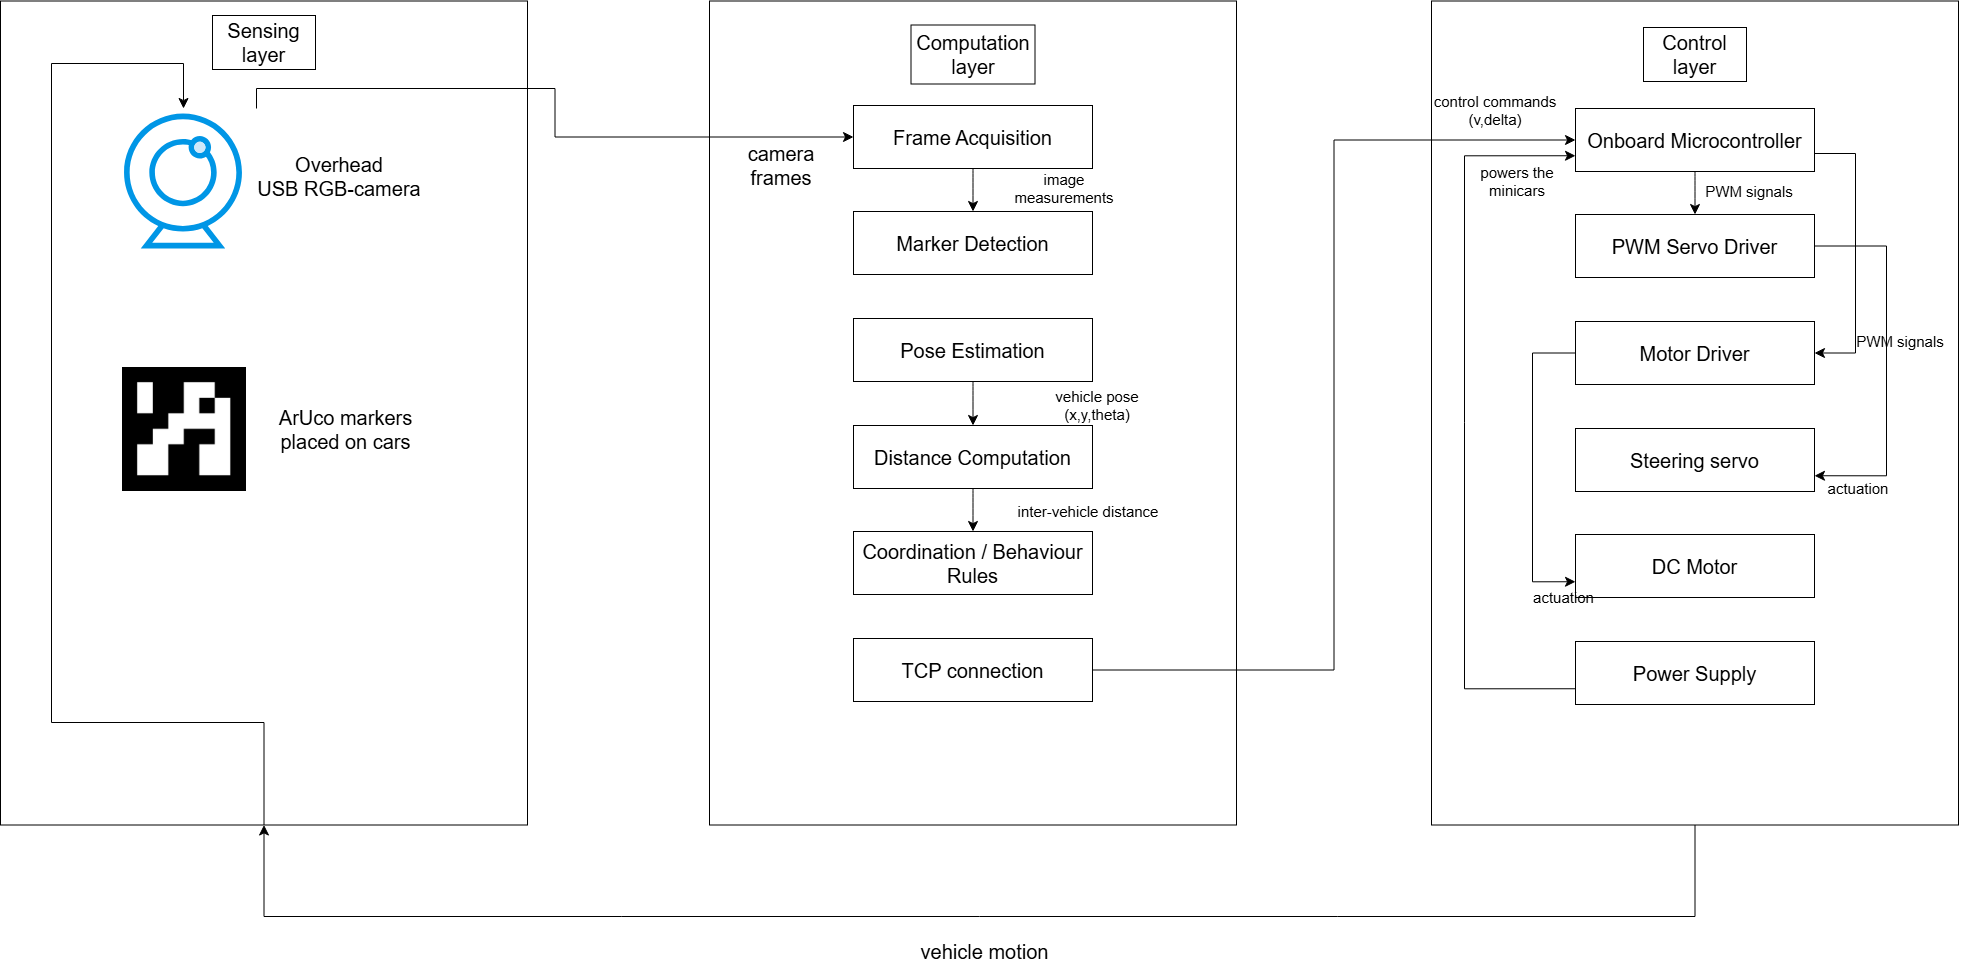

The diagram above was exported from draw.io. Its source (the exported page's mxGraphModel, read from the mxfile embedded in the PNG):
<mxGraphModel dx="2695" dy="1540" grid="0" gridSize="10" guides="1" tooltips="1" connect="1" arrows="1" fold="1" page="0" pageScale="1" pageWidth="827" pageHeight="1169" background="#ffffff" math="0" shadow="0">
  <root>
    <mxCell id="0" />
    <mxCell id="1" parent="0" />
    <mxCell id="ioUeaDKU-nQCMctguKn--62" parent="1" style="rounded=0;whiteSpace=wrap;html=1;fillColor=none;" value="&lt;span style=&quot;color: rgba(0, 0, 0, 0); font-family: monospace; font-size: 0px; text-align: start; white-space: nowrap;&quot;&gt;%3CmxGraphModel%3E%3Croot%3E%3CmxCell%20id%3D%220%22%2F%3E%3CmxCell%20id%3D%221%22%20parent%3D%220%22%2F%3E%3CmxCell%20id%3D%222%22%20parent%3D%221%22%20style%3D%22text%3Bhtml%3D1%3Balign%3Dcenter%3BverticalAlign%3Dmiddle%3BwhiteSpace%3Dwrap%3Brounded%3D0%3B%22%20value%3D%22%26lt%3Bfont%20style%3D%26quot%3Bfont-size%3A%2020px%3B%26quot%3B%26gt%3BArUco%20markers%26lt%3B%2Ffont%26gt%3B%26lt%3Bdiv%26gt%3B%26lt%3Bfont%20style%3D%26quot%3Bfont-size%3A%2020px%3B%26quot%3B%26gt%3Bplaced%20on%20cars%26lt%3B%2Ffont%26gt%3B%26lt%3B%2Fdiv%26gt%3B%22%20vertex%3D%221%22%3E%3CmxGeometry%20height%3D%2244%22%20width%3D%22161%22%20x%3D%22-458.5%22%20y%3D%22207%22%20as%3D%22geometry%22%2F%3E%3C%2FmxCell%3E%3C%2Froot%3E%3C%2FmxGraphModel%3E&lt;/span&gt;" vertex="1">
      <mxGeometry height="824" width="527" x="-14" y="-199.5" as="geometry" />
    </mxCell>
    <mxCell id="ioUeaDKU-nQCMctguKn--108" edge="1" parent="1" source="ioUeaDKU-nQCMctguKn--1" style="edgeStyle=orthogonalEdgeStyle;rounded=0;orthogonalLoop=1;jettySize=auto;html=1;exitX=0.5;exitY=1;exitDx=0;exitDy=0;fontSize=12;startSize=8;endSize=8;" target="ioUeaDKU-nQCMctguKn--53">
      <mxGeometry relative="1" as="geometry">
        <Array as="points">
          <mxPoint x="-460" y="522" />
          <mxPoint x="-672" y="522" />
          <mxPoint x="-672" y="-137" />
          <mxPoint x="-540" y="-137" />
        </Array>
      </mxGeometry>
    </mxCell>
    <mxCell id="ioUeaDKU-nQCMctguKn--1" parent="1" style="rounded=0;whiteSpace=wrap;html=1;fillColor=none;" value="" vertex="1">
      <mxGeometry height="824" width="527" x="-723" y="-199.5" as="geometry" />
    </mxCell>
    <mxCell id="ioUeaDKU-nQCMctguKn--47" parent="1" style="text;html=1;align=center;verticalAlign=middle;whiteSpace=wrap;rounded=0;strokeColor=default;" value="&lt;font style=&quot;font-size: 20px;&quot;&gt;Sensing layer&lt;/font&gt;" vertex="1">
      <mxGeometry height="54" width="103" x="-511" y="-185" as="geometry" />
    </mxCell>
    <mxCell id="ioUeaDKU-nQCMctguKn--83" edge="1" parent="1" source="ioUeaDKU-nQCMctguKn--53" style="rounded=0;orthogonalLoop=1;jettySize=auto;html=1;exitX=1;exitY=0;exitDx=0;exitDy=0;fontSize=12;startSize=8;endSize=8;edgeStyle=orthogonalEdgeStyle;" target="ioUeaDKU-nQCMctguKn--58">
      <mxGeometry relative="1" as="geometry" />
    </mxCell>
    <mxCell id="ioUeaDKU-nQCMctguKn--53" parent="1" style="shape=image;html=1;verticalAlign=top;verticalLabelPosition=bottom;labelBackgroundColor=#ffffff;imageAspect=0;aspect=fixed;image=https://icons.diagrams.net/icon-cache1/Computer_Hardware_Cute_Style_vol_1-2890/camera__cam__web__multimedia__webcam__webcamera__live-1219.svg" value="" vertex="1">
      <mxGeometry height="146" width="146" x="-613" y="-92" as="geometry" />
    </mxCell>
    <mxCell id="ioUeaDKU-nQCMctguKn--54" parent="1" style="text;html=1;align=center;verticalAlign=middle;whiteSpace=wrap;rounded=0;" value="&lt;font style=&quot;font-size: 20px;&quot;&gt;Overhead&lt;br&gt;USB RGB-camera&lt;/font&gt;" vertex="1">
      <mxGeometry height="59" width="192" x="-480.5" y="-54" as="geometry" />
    </mxCell>
    <mxCell id="ioUeaDKU-nQCMctguKn--55" parent="1" style="shape=image;verticalLabelPosition=bottom;labelBackgroundColor=default;verticalAlign=top;aspect=fixed;imageAspect=0;image=data:image/avif,(base64 omitted: 2524 chars);" value="" vertex="1">
      <mxGeometry height="124" width="124" x="-601" y="167" as="geometry" />
    </mxCell>
    <mxCell id="ioUeaDKU-nQCMctguKn--57" parent="1" style="text;html=1;align=center;verticalAlign=middle;whiteSpace=wrap;rounded=0;" value="&lt;font style=&quot;font-size: 20px;&quot;&gt;ArUco markers&lt;/font&gt;&lt;div&gt;&lt;font style=&quot;font-size: 20px;&quot;&gt;placed on cars&lt;/font&gt;&lt;/div&gt;" vertex="1">
      <mxGeometry height="44" width="161" x="-458.5" y="207" as="geometry" />
    </mxCell>
    <mxCell id="ioUeaDKU-nQCMctguKn--85" edge="1" parent="1" source="ioUeaDKU-nQCMctguKn--58" style="edgeStyle=none;curved=1;rounded=0;orthogonalLoop=1;jettySize=auto;html=1;exitX=0.5;exitY=1;exitDx=0;exitDy=0;entryX=0.5;entryY=0;entryDx=0;entryDy=0;fontSize=12;startSize=8;endSize=8;" target="ioUeaDKU-nQCMctguKn--68">
      <mxGeometry relative="1" as="geometry" />
    </mxCell>
    <mxCell id="ioUeaDKU-nQCMctguKn--58" parent="1" style="text;html=1;align=center;verticalAlign=middle;whiteSpace=wrap;rounded=0;fillColor=none;strokeColor=default;" value="&lt;font style=&quot;font-size: 20px;&quot;&gt;Frame Acquisition&lt;/font&gt;" vertex="1">
      <mxGeometry height="63" width="239" x="130" y="-95" as="geometry" />
    </mxCell>
    <mxCell id="ioUeaDKU-nQCMctguKn--61" edge="1" parent="1" source="ioUeaDKU-nQCMctguKn--1" style="edgeStyle=none;curved=1;rounded=0;orthogonalLoop=1;jettySize=auto;html=1;exitX=1;exitY=1;exitDx=0;exitDy=0;fontSize=12;startSize=8;endSize=8;" target="ioUeaDKU-nQCMctguKn--1">
      <mxGeometry relative="1" as="geometry" />
    </mxCell>
    <mxCell id="ioUeaDKU-nQCMctguKn--105" edge="1" parent="1" source="ioUeaDKU-nQCMctguKn--63" style="edgeStyle=orthogonalEdgeStyle;rounded=0;orthogonalLoop=1;jettySize=auto;html=1;exitX=0.5;exitY=1;exitDx=0;exitDy=0;fontSize=12;startSize=8;endSize=8;entryX=0.5;entryY=1;entryDx=0;entryDy=0;" target="ioUeaDKU-nQCMctguKn--1">
      <mxGeometry relative="1" as="geometry">
        <Array as="points">
          <mxPoint x="972" y="716" />
          <mxPoint x="-460" y="716" />
        </Array>
      </mxGeometry>
    </mxCell>
    <mxCell id="ioUeaDKU-nQCMctguKn--63" parent="1" style="rounded=0;whiteSpace=wrap;html=1;fillColor=none;" value="" vertex="1">
      <mxGeometry height="824" width="527" x="708" y="-199.5" as="geometry" />
    </mxCell>
    <mxCell id="ioUeaDKU-nQCMctguKn--64" parent="1" style="text;html=1;align=center;verticalAlign=middle;whiteSpace=wrap;rounded=0;strokeColor=default;" value="&lt;font style=&quot;font-size: 20px;&quot;&gt;Computation&lt;br&gt;layer&lt;/font&gt;" vertex="1">
      <mxGeometry height="59" width="124" x="187.5" y="-175.5" as="geometry" />
    </mxCell>
    <mxCell id="ioUeaDKU-nQCMctguKn--65" parent="1" style="text;html=1;align=center;verticalAlign=middle;whiteSpace=wrap;rounded=0;strokeColor=default;" value="&lt;font style=&quot;font-size: 20px;&quot;&gt;Control&lt;br&gt;layer&lt;/font&gt;" vertex="1">
      <mxGeometry height="54" width="103" x="920" y="-173" as="geometry" />
    </mxCell>
    <mxCell id="ioUeaDKU-nQCMctguKn--68" parent="1" style="text;html=1;align=center;verticalAlign=middle;whiteSpace=wrap;rounded=0;fillColor=none;strokeColor=default;" value="&lt;font style=&quot;font-size: 20px;&quot;&gt;Marker Detection&lt;/font&gt;" vertex="1">
      <mxGeometry height="63" width="239" x="130" y="11" as="geometry" />
    </mxCell>
    <mxCell id="ioUeaDKU-nQCMctguKn--87" edge="1" parent="1" source="ioUeaDKU-nQCMctguKn--69" style="edgeStyle=none;curved=1;rounded=0;orthogonalLoop=1;jettySize=auto;html=1;exitX=0.5;exitY=1;exitDx=0;exitDy=0;entryX=0.5;entryY=0;entryDx=0;entryDy=0;fontSize=12;startSize=8;endSize=8;" target="ioUeaDKU-nQCMctguKn--71">
      <mxGeometry relative="1" as="geometry" />
    </mxCell>
    <mxCell id="ioUeaDKU-nQCMctguKn--69" parent="1" style="text;html=1;align=center;verticalAlign=middle;whiteSpace=wrap;rounded=0;fillColor=none;strokeColor=default;" value="&lt;font style=&quot;font-size: 20px;&quot;&gt;Pose Estimation&lt;/font&gt;" vertex="1">
      <mxGeometry height="63" width="239" x="130" y="118" as="geometry" />
    </mxCell>
    <mxCell id="ioUeaDKU-nQCMctguKn--90" edge="1" parent="1" source="ioUeaDKU-nQCMctguKn--71" style="edgeStyle=none;curved=1;rounded=0;orthogonalLoop=1;jettySize=auto;html=1;exitX=0.5;exitY=1;exitDx=0;exitDy=0;entryX=0.5;entryY=0;entryDx=0;entryDy=0;fontSize=12;startSize=8;endSize=8;" target="ioUeaDKU-nQCMctguKn--72">
      <mxGeometry relative="1" as="geometry" />
    </mxCell>
    <mxCell id="ioUeaDKU-nQCMctguKn--71" parent="1" style="text;html=1;align=center;verticalAlign=middle;whiteSpace=wrap;rounded=0;fillColor=none;strokeColor=default;" value="&lt;font style=&quot;font-size: 20px;&quot;&gt;Distance Computation&lt;/font&gt;" vertex="1">
      <mxGeometry height="63" width="239" x="130" y="225" as="geometry" />
    </mxCell>
    <mxCell id="ioUeaDKU-nQCMctguKn--72" parent="1" style="text;html=1;align=center;verticalAlign=middle;whiteSpace=wrap;rounded=0;fillColor=none;strokeColor=default;" value="&lt;font style=&quot;font-size: 20px;&quot;&gt;Coordination / Behaviour Rules&lt;/font&gt;" vertex="1">
      <mxGeometry height="63" width="239" x="130" y="331" as="geometry" />
    </mxCell>
    <mxCell id="ioUeaDKU-nQCMctguKn--92" edge="1" parent="1" source="ioUeaDKU-nQCMctguKn--73" style="edgeStyle=orthogonalEdgeStyle;rounded=0;orthogonalLoop=1;jettySize=auto;html=1;exitX=1;exitY=0.5;exitDx=0;exitDy=0;entryX=0;entryY=0.5;entryDx=0;entryDy=0;fontSize=12;startSize=8;endSize=8;" target="ioUeaDKU-nQCMctguKn--74">
      <mxGeometry relative="1" as="geometry" />
    </mxCell>
    <mxCell id="ioUeaDKU-nQCMctguKn--73" parent="1" style="text;html=1;align=center;verticalAlign=middle;whiteSpace=wrap;rounded=0;fillColor=none;strokeColor=default;" value="&lt;font style=&quot;font-size: 20px;&quot;&gt;TCP connection&lt;/font&gt;" vertex="1">
      <mxGeometry height="63" width="239" x="130" y="438" as="geometry" />
    </mxCell>
    <mxCell id="ioUeaDKU-nQCMctguKn--94" edge="1" parent="1" source="ioUeaDKU-nQCMctguKn--74" style="edgeStyle=none;curved=1;rounded=0;orthogonalLoop=1;jettySize=auto;html=1;exitX=0.5;exitY=1;exitDx=0;exitDy=0;entryX=0.5;entryY=0;entryDx=0;entryDy=0;fontSize=12;startSize=8;endSize=8;" target="ioUeaDKU-nQCMctguKn--75">
      <mxGeometry relative="1" as="geometry" />
    </mxCell>
    <mxCell id="ioUeaDKU-nQCMctguKn--95" edge="1" parent="1" source="ioUeaDKU-nQCMctguKn--74" style="edgeStyle=orthogonalEdgeStyle;rounded=0;orthogonalLoop=1;jettySize=auto;html=1;exitX=1;exitY=0.5;exitDx=0;exitDy=0;entryX=1;entryY=0.5;entryDx=0;entryDy=0;fontSize=12;startSize=8;endSize=8;" target="ioUeaDKU-nQCMctguKn--76">
      <mxGeometry relative="1" as="geometry">
        <Array as="points">
          <mxPoint x="1091" y="-47" />
          <mxPoint x="1132" y="-47" />
          <mxPoint x="1132" y="153" />
        </Array>
      </mxGeometry>
    </mxCell>
    <mxCell id="ioUeaDKU-nQCMctguKn--74" parent="1" style="text;html=1;align=center;verticalAlign=middle;whiteSpace=wrap;rounded=0;fillColor=none;strokeColor=default;" value="&lt;font style=&quot;font-size: 20px;&quot;&gt;Onboard Microcontroller&lt;/font&gt;" vertex="1">
      <mxGeometry height="63" width="239" x="852" y="-92" as="geometry" />
    </mxCell>
    <mxCell id="ioUeaDKU-nQCMctguKn--100" edge="1" parent="1" source="ioUeaDKU-nQCMctguKn--75" style="edgeStyle=orthogonalEdgeStyle;rounded=0;orthogonalLoop=1;jettySize=auto;html=1;exitX=1;exitY=0.5;exitDx=0;exitDy=0;entryX=1;entryY=0.75;entryDx=0;entryDy=0;fontSize=12;startSize=8;endSize=8;" target="ioUeaDKU-nQCMctguKn--77">
      <mxGeometry relative="1" as="geometry">
        <Array as="points">
          <mxPoint x="1163" y="45" />
          <mxPoint x="1163" y="275" />
        </Array>
      </mxGeometry>
    </mxCell>
    <mxCell id="ioUeaDKU-nQCMctguKn--75" parent="1" style="text;html=1;align=center;verticalAlign=middle;whiteSpace=wrap;rounded=0;fillColor=none;strokeColor=default;" value="&lt;font style=&quot;font-size: 20px;&quot;&gt;PWM Servo Driver&lt;/font&gt;" vertex="1">
      <mxGeometry height="63" width="239" x="852" y="14" as="geometry" />
    </mxCell>
    <mxCell id="ioUeaDKU-nQCMctguKn--102" edge="1" parent="1" source="ioUeaDKU-nQCMctguKn--76" style="edgeStyle=orthogonalEdgeStyle;rounded=0;orthogonalLoop=1;jettySize=auto;html=1;exitX=0;exitY=0.5;exitDx=0;exitDy=0;entryX=0;entryY=0.75;entryDx=0;entryDy=0;fontSize=12;startSize=8;endSize=8;" target="ioUeaDKU-nQCMctguKn--78">
      <mxGeometry relative="1" as="geometry">
        <Array as="points">
          <mxPoint x="809" y="153" />
          <mxPoint x="809" y="381" />
        </Array>
      </mxGeometry>
    </mxCell>
    <mxCell id="ioUeaDKU-nQCMctguKn--76" parent="1" style="text;html=1;align=center;verticalAlign=middle;whiteSpace=wrap;rounded=0;fillColor=none;strokeColor=default;" value="&lt;font style=&quot;font-size: 20px;&quot;&gt;Motor Driver&lt;/font&gt;" vertex="1">
      <mxGeometry height="63" width="239" x="852" y="121" as="geometry" />
    </mxCell>
    <mxCell id="ioUeaDKU-nQCMctguKn--77" parent="1" style="text;html=1;align=center;verticalAlign=middle;whiteSpace=wrap;rounded=0;fillColor=none;strokeColor=default;" value="&lt;font style=&quot;font-size: 20px;&quot;&gt;Steering servo&lt;/font&gt;" vertex="1">
      <mxGeometry height="63" width="239" x="852" y="228" as="geometry" />
    </mxCell>
    <mxCell id="ioUeaDKU-nQCMctguKn--78" parent="1" style="text;html=1;align=center;verticalAlign=middle;whiteSpace=wrap;rounded=0;fillColor=none;strokeColor=default;" value="&lt;font style=&quot;font-size: 20px;&quot;&gt;DC Motor&lt;/font&gt;" vertex="1">
      <mxGeometry height="63" width="239" x="852" y="334" as="geometry" />
    </mxCell>
    <mxCell id="ioUeaDKU-nQCMctguKn--98" edge="1" parent="1" source="ioUeaDKU-nQCMctguKn--79" style="edgeStyle=orthogonalEdgeStyle;rounded=0;orthogonalLoop=1;jettySize=auto;html=1;entryX=0;entryY=0.75;entryDx=0;entryDy=0;fontSize=12;startSize=8;endSize=8;exitX=0;exitY=0.75;exitDx=0;exitDy=0;" target="ioUeaDKU-nQCMctguKn--74">
      <mxGeometry relative="1" as="geometry">
        <Array as="points">
          <mxPoint x="741" y="488" />
          <mxPoint x="741" y="-45" />
        </Array>
      </mxGeometry>
    </mxCell>
    <mxCell id="ioUeaDKU-nQCMctguKn--79" parent="1" style="text;html=1;align=center;verticalAlign=middle;whiteSpace=wrap;rounded=0;fillColor=none;strokeColor=default;" value="&lt;font style=&quot;font-size: 20px;&quot;&gt;Power Supply&lt;/font&gt;" vertex="1">
      <mxGeometry height="63" width="239" x="852" y="441" as="geometry" />
    </mxCell>
    <mxCell id="ioUeaDKU-nQCMctguKn--84" parent="1" style="text;html=1;align=center;verticalAlign=middle;whiteSpace=wrap;rounded=0;" value="&lt;span style=&quot;font-size: 20px;&quot;&gt;camera frames&lt;/span&gt;" vertex="1">
      <mxGeometry height="44" width="134" x="-9" y="-57" as="geometry" />
    </mxCell>
    <mxCell id="ioUeaDKU-nQCMctguKn--86" parent="1" style="text;html=1;align=center;verticalAlign=middle;whiteSpace=wrap;rounded=0;" value="&lt;font style=&quot;font-size: 15px;&quot;&gt;image measurements&lt;/font&gt;" vertex="1">
      <mxGeometry height="40" width="146" x="268" y="-32" as="geometry" />
    </mxCell>
    <mxCell id="ioUeaDKU-nQCMctguKn--89" parent="1" style="text;html=1;align=center;verticalAlign=middle;whiteSpace=wrap;rounded=0;" value="&lt;font style=&quot;font-size: 15px;&quot;&gt;vehicle pose (x,y,theta)&lt;/font&gt;" vertex="1">
      <mxGeometry height="40" width="146" x="301" y="185" as="geometry" />
    </mxCell>
    <mxCell id="ioUeaDKU-nQCMctguKn--91" parent="1" style="text;html=1;align=center;verticalAlign=middle;whiteSpace=wrap;rounded=0;" value="&lt;font style=&quot;font-size: 15px;&quot;&gt;inter-vehicle distance&lt;/font&gt;" vertex="1">
      <mxGeometry height="40" width="146" x="292" y="291" as="geometry" />
    </mxCell>
    <mxCell id="ioUeaDKU-nQCMctguKn--93" parent="1" style="text;html=1;align=center;verticalAlign=middle;whiteSpace=wrap;rounded=0;" value="&lt;font style=&quot;font-size: 15px;&quot;&gt;control commands&lt;br&gt;(v,delta)&lt;/font&gt;" vertex="1">
      <mxGeometry height="40" width="146" x="699" y="-110" as="geometry" />
    </mxCell>
    <mxCell id="ioUeaDKU-nQCMctguKn--96" parent="1" style="text;html=1;align=center;verticalAlign=middle;whiteSpace=wrap;rounded=0;" value="&lt;font style=&quot;font-size: 15px;&quot;&gt;PWM signals&lt;/font&gt;" vertex="1">
      <mxGeometry height="40" width="146" x="1104" y="121" as="geometry" />
    </mxCell>
    <mxCell id="ioUeaDKU-nQCMctguKn--97" parent="1" style="text;html=1;align=center;verticalAlign=middle;whiteSpace=wrap;rounded=0;" value="&lt;font style=&quot;font-size: 15px;&quot;&gt;PWM signals&lt;/font&gt;" vertex="1">
      <mxGeometry height="40" width="146" x="953" y="-29" as="geometry" />
    </mxCell>
    <mxCell id="ioUeaDKU-nQCMctguKn--99" parent="1" style="text;html=1;align=center;verticalAlign=middle;whiteSpace=wrap;rounded=0;" value="&lt;font style=&quot;font-size: 15px;&quot;&gt;powers the &lt;br&gt;minicars&lt;/font&gt;" vertex="1">
      <mxGeometry height="40" width="146" x="721" y="-39" as="geometry" />
    </mxCell>
    <mxCell id="ioUeaDKU-nQCMctguKn--101" parent="1" style="text;html=1;align=center;verticalAlign=middle;whiteSpace=wrap;rounded=0;" value="&lt;font style=&quot;font-size: 15px;&quot;&gt;actuation&lt;/font&gt;" vertex="1">
      <mxGeometry height="40" width="146" x="1062" y="268" as="geometry" />
    </mxCell>
    <mxCell id="ioUeaDKU-nQCMctguKn--103" parent="1" style="text;html=1;align=center;verticalAlign=middle;whiteSpace=wrap;rounded=0;" value="&lt;font style=&quot;font-size: 15px;&quot;&gt;actuation&lt;/font&gt;" vertex="1">
      <mxGeometry height="40" width="101" x="790" y="377" as="geometry" />
    </mxCell>
    <mxCell id="ioUeaDKU-nQCMctguKn--107" parent="1" style="text;html=1;align=center;verticalAlign=middle;whiteSpace=wrap;rounded=0;" value="&lt;span style=&quot;font-size: 20px;&quot;&gt;vehicle motion&lt;/span&gt;" vertex="1">
      <mxGeometry height="44" width="156.5" x="182.5" y="729" as="geometry" />
    </mxCell>
  </root>
</mxGraphModel>